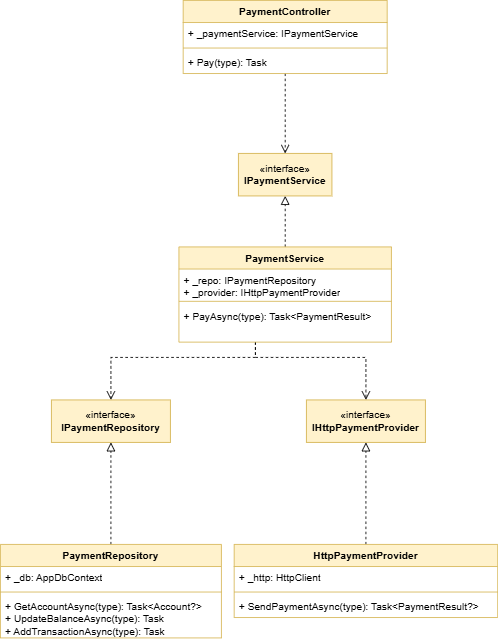

The diagram above was exported from draw.io. Its source (the exported page's mxGraphModel, read from the mxfile embedded in the PNG):
<mxGraphModel dx="872" dy="465" grid="1" gridSize="10" guides="1" tooltips="1" connect="1" arrows="1" fold="1" page="1" pageScale="1" pageWidth="850" pageHeight="1100" math="0" shadow="0">
  <root>
    <mxCell id="0" />
    <mxCell id="1" parent="0" />
    <mxCell id="7_vokdO1xnG_hWXilaCx-10" edge="1" parent="1" source="7_vokdO1xnG_hWXilaCx-1" style="edgeStyle=orthogonalEdgeStyle;rounded=0;orthogonalLoop=1;jettySize=auto;html=1;entryX=0.5;entryY=0;entryDx=0;entryDy=0;endArrow=open;endFill=0;dashed=1;endSize=8;" target="7_vokdO1xnG_hWXilaCx-9">
      <mxGeometry relative="1" as="geometry" />
    </mxCell>
    <mxCell id="7_vokdO1xnG_hWXilaCx-1" parent="1" style="swimlane;fontStyle=1;align=center;verticalAlign=top;childLayout=stackLayout;horizontal=1;startSize=26;horizontalStack=0;resizeParent=1;resizeParentMax=0;resizeLast=0;collapsible=1;marginBottom=0;whiteSpace=wrap;html=1;fillColor=#fff2cc;strokeColor=#d6b656;" value="PaymentController" vertex="1">
      <mxGeometry height="86" width="240" x="245" y="210" as="geometry" />
    </mxCell>
    <mxCell id="7_vokdO1xnG_hWXilaCx-2" parent="7_vokdO1xnG_hWXilaCx-1" style="text;strokeColor=none;fillColor=none;align=left;verticalAlign=top;spacingLeft=4;spacingRight=4;overflow=hidden;rotatable=0;points=[[0,0.5],[1,0.5]];portConstraint=eastwest;whiteSpace=wrap;html=1;" value="+ _paymentService: IPaymentService" vertex="1">
      <mxGeometry height="26" width="240" y="26" as="geometry" />
    </mxCell>
    <mxCell id="7_vokdO1xnG_hWXilaCx-3" parent="7_vokdO1xnG_hWXilaCx-1" style="line;strokeWidth=1;fillColor=none;align=left;verticalAlign=middle;spacingTop=-1;spacingLeft=3;spacingRight=3;rotatable=0;labelPosition=right;points=[];portConstraint=eastwest;strokeColor=inherit;" value="" vertex="1">
      <mxGeometry height="8" width="240" y="52" as="geometry" />
    </mxCell>
    <mxCell id="7_vokdO1xnG_hWXilaCx-4" parent="7_vokdO1xnG_hWXilaCx-1" style="text;strokeColor=none;fillColor=none;align=left;verticalAlign=top;spacingLeft=4;spacingRight=4;overflow=hidden;rotatable=0;points=[[0,0.5],[1,0.5]];portConstraint=eastwest;whiteSpace=wrap;html=1;" value="+ Pay(type): Task" vertex="1">
      <mxGeometry height="26" width="240" y="60" as="geometry" />
    </mxCell>
    <mxCell id="7_vokdO1xnG_hWXilaCx-13" edge="1" parent="1" source="7_vokdO1xnG_hWXilaCx-5" style="edgeStyle=orthogonalEdgeStyle;rounded=0;orthogonalLoop=1;jettySize=auto;html=1;entryX=0.5;entryY=1;entryDx=0;entryDy=0;endArrow=block;endFill=0;endSize=8;dashed=1;" target="7_vokdO1xnG_hWXilaCx-9">
      <mxGeometry relative="1" as="geometry" />
    </mxCell>
    <mxCell id="7_vokdO1xnG_hWXilaCx-16" edge="1" parent="1" source="7_vokdO1xnG_hWXilaCx-5" style="edgeStyle=orthogonalEdgeStyle;rounded=0;orthogonalLoop=1;jettySize=auto;html=1;entryX=0.5;entryY=0;entryDx=0;entryDy=0;endArrow=open;endFill=0;dashed=1;endSize=8;" target="7_vokdO1xnG_hWXilaCx-11">
      <mxGeometry relative="1" as="geometry">
        <Array as="points">
          <mxPoint x="330" y="630" />
          <mxPoint x="160" y="630" />
        </Array>
      </mxGeometry>
    </mxCell>
    <mxCell id="7_vokdO1xnG_hWXilaCx-17" edge="1" parent="1" source="7_vokdO1xnG_hWXilaCx-5" style="edgeStyle=orthogonalEdgeStyle;rounded=0;orthogonalLoop=1;jettySize=auto;html=1;entryX=0.5;entryY=0;entryDx=0;entryDy=0;dashed=1;endArrow=open;endFill=0;endSize=8;" target="7_vokdO1xnG_hWXilaCx-12">
      <mxGeometry relative="1" as="geometry">
        <Array as="points">
          <mxPoint x="330" y="630" />
          <mxPoint x="460" y="630" />
        </Array>
      </mxGeometry>
    </mxCell>
    <mxCell id="7_vokdO1xnG_hWXilaCx-5" parent="1" style="swimlane;fontStyle=1;align=center;verticalAlign=top;childLayout=stackLayout;horizontal=1;startSize=26;horizontalStack=0;resizeParent=1;resizeParentMax=0;resizeLast=0;collapsible=1;marginBottom=0;whiteSpace=wrap;html=1;fillColor=#fff2cc;strokeColor=#d6b656;" value="PaymentService" vertex="1">
      <mxGeometry height="112" width="250" x="240" y="500" as="geometry" />
    </mxCell>
    <mxCell id="7_vokdO1xnG_hWXilaCx-6" parent="7_vokdO1xnG_hWXilaCx-5" style="text;strokeColor=none;fillColor=none;align=left;verticalAlign=top;spacingLeft=4;spacingRight=4;overflow=hidden;rotatable=0;points=[[0,0.5],[1,0.5]];portConstraint=eastwest;whiteSpace=wrap;html=1;" value="+ _repo: IPaymentRepository&lt;div&gt;+&amp;nbsp;_provider:&amp;nbsp;IHttpPaymentProvider&lt;/div&gt;" vertex="1">
      <mxGeometry height="34" width="250" y="26" as="geometry" />
    </mxCell>
    <mxCell id="7_vokdO1xnG_hWXilaCx-7" parent="7_vokdO1xnG_hWXilaCx-5" style="line;strokeWidth=1;fillColor=none;align=left;verticalAlign=middle;spacingTop=-1;spacingLeft=3;spacingRight=3;rotatable=0;labelPosition=right;points=[];portConstraint=eastwest;strokeColor=inherit;" value="" vertex="1">
      <mxGeometry height="8" width="250" y="60" as="geometry" />
    </mxCell>
    <mxCell id="7_vokdO1xnG_hWXilaCx-8" parent="7_vokdO1xnG_hWXilaCx-5" style="text;strokeColor=none;fillColor=none;align=left;verticalAlign=top;spacingLeft=4;spacingRight=4;overflow=hidden;rotatable=0;points=[[0,0.5],[1,0.5]];portConstraint=eastwest;whiteSpace=wrap;html=1;" value="+ PayAsync(type): Task&amp;lt;PaymentResult&amp;gt;" vertex="1">
      <mxGeometry height="44" width="250" y="68" as="geometry" />
    </mxCell>
    <mxCell id="7_vokdO1xnG_hWXilaCx-9" parent="1" style="html=1;whiteSpace=wrap;fillColor=#fff2cc;strokeColor=#d6b656;" value="«interface»&lt;br&gt;&lt;b&gt;IPaymentService&lt;/b&gt;" vertex="1">
      <mxGeometry height="50" width="110" x="310" y="390" as="geometry" />
    </mxCell>
    <mxCell id="7_vokdO1xnG_hWXilaCx-11" parent="1" style="html=1;whiteSpace=wrap;fillColor=#fff2cc;strokeColor=#d6b656;" value="«interface»&lt;br&gt;&lt;b&gt;IPaymentRepository&lt;/b&gt;" vertex="1">
      <mxGeometry height="50" width="140" x="90" y="680" as="geometry" />
    </mxCell>
    <mxCell id="7_vokdO1xnG_hWXilaCx-12" parent="1" style="html=1;whiteSpace=wrap;fillColor=#fff2cc;strokeColor=#d6b656;" value="«interface»&lt;br&gt;&lt;b&gt;IHttpPaymentProvider&lt;/b&gt;" vertex="1">
      <mxGeometry height="50" width="140" x="390" y="680" as="geometry" />
    </mxCell>
    <mxCell id="7_vokdO1xnG_hWXilaCx-26" edge="1" parent="1" source="7_vokdO1xnG_hWXilaCx-18" style="edgeStyle=orthogonalEdgeStyle;rounded=0;orthogonalLoop=1;jettySize=auto;html=1;entryX=0.5;entryY=1;entryDx=0;entryDy=0;endArrow=block;endFill=0;dashed=1;endSize=8;" target="7_vokdO1xnG_hWXilaCx-11">
      <mxGeometry relative="1" as="geometry" />
    </mxCell>
    <mxCell id="7_vokdO1xnG_hWXilaCx-18" parent="1" style="swimlane;fontStyle=1;align=center;verticalAlign=top;childLayout=stackLayout;horizontal=1;startSize=26;horizontalStack=0;resizeParent=1;resizeParentMax=0;resizeLast=0;collapsible=1;marginBottom=0;whiteSpace=wrap;html=1;fillColor=#fff2cc;strokeColor=#d6b656;" value="PaymentRepository" vertex="1">
      <mxGeometry height="110" width="260" x="30" y="850" as="geometry" />
    </mxCell>
    <mxCell id="7_vokdO1xnG_hWXilaCx-19" parent="7_vokdO1xnG_hWXilaCx-18" style="text;strokeColor=none;fillColor=none;align=left;verticalAlign=top;spacingLeft=4;spacingRight=4;overflow=hidden;rotatable=0;points=[[0,0.5],[1,0.5]];portConstraint=eastwest;whiteSpace=wrap;html=1;" value="+ _db: AppDbContext" vertex="1">
      <mxGeometry height="26" width="260" y="26" as="geometry" />
    </mxCell>
    <mxCell id="7_vokdO1xnG_hWXilaCx-20" parent="7_vokdO1xnG_hWXilaCx-18" style="line;strokeWidth=1;fillColor=none;align=left;verticalAlign=middle;spacingTop=-1;spacingLeft=3;spacingRight=3;rotatable=0;labelPosition=right;points=[];portConstraint=eastwest;strokeColor=inherit;" value="" vertex="1">
      <mxGeometry height="8" width="260" y="52" as="geometry" />
    </mxCell>
    <mxCell id="7_vokdO1xnG_hWXilaCx-21" parent="7_vokdO1xnG_hWXilaCx-18" style="text;strokeColor=none;fillColor=none;align=left;verticalAlign=top;spacingLeft=4;spacingRight=4;overflow=hidden;rotatable=0;points=[[0,0.5],[1,0.5]];portConstraint=eastwest;whiteSpace=wrap;html=1;" value="+ GetAccountAsync(type): Task&amp;lt;Account?&amp;gt;&lt;div&gt;+&amp;nbsp;UpdateBalanceAsync(type):&amp;nbsp;Task&lt;/div&gt;&lt;div&gt;+&amp;nbsp;AddTransactionAsync(type):&amp;nbsp;Task&lt;/div&gt;" vertex="1">
      <mxGeometry height="50" width="260" y="60" as="geometry" />
    </mxCell>
    <mxCell id="7_vokdO1xnG_hWXilaCx-31" edge="1" parent="1" source="7_vokdO1xnG_hWXilaCx-22" style="edgeStyle=orthogonalEdgeStyle;rounded=0;orthogonalLoop=1;jettySize=auto;html=1;entryX=0.5;entryY=1;entryDx=0;entryDy=0;endArrow=block;endFill=0;dashed=1;endSize=8;" target="7_vokdO1xnG_hWXilaCx-12">
      <mxGeometry relative="1" as="geometry" />
    </mxCell>
    <mxCell id="7_vokdO1xnG_hWXilaCx-22" parent="1" style="swimlane;fontStyle=1;align=center;verticalAlign=top;childLayout=stackLayout;horizontal=1;startSize=26;horizontalStack=0;resizeParent=1;resizeParentMax=0;resizeLast=0;collapsible=1;marginBottom=0;whiteSpace=wrap;html=1;fillColor=#fff2cc;strokeColor=#d6b656;" value="HttpPaymentProvider" vertex="1">
      <mxGeometry height="86" width="310" x="305" y="850" as="geometry" />
    </mxCell>
    <mxCell id="7_vokdO1xnG_hWXilaCx-23" parent="7_vokdO1xnG_hWXilaCx-22" style="text;strokeColor=none;fillColor=none;align=left;verticalAlign=top;spacingLeft=4;spacingRight=4;overflow=hidden;rotatable=0;points=[[0,0.5],[1,0.5]];portConstraint=eastwest;whiteSpace=wrap;html=1;" value="+ _http: HttpClient" vertex="1">
      <mxGeometry height="26" width="310" y="26" as="geometry" />
    </mxCell>
    <mxCell id="7_vokdO1xnG_hWXilaCx-24" parent="7_vokdO1xnG_hWXilaCx-22" style="line;strokeWidth=1;fillColor=none;align=left;verticalAlign=middle;spacingTop=-1;spacingLeft=3;spacingRight=3;rotatable=0;labelPosition=right;points=[];portConstraint=eastwest;strokeColor=inherit;" value="" vertex="1">
      <mxGeometry height="8" width="310" y="52" as="geometry" />
    </mxCell>
    <mxCell id="7_vokdO1xnG_hWXilaCx-25" parent="7_vokdO1xnG_hWXilaCx-22" style="text;strokeColor=none;fillColor=none;align=left;verticalAlign=top;spacingLeft=4;spacingRight=4;overflow=hidden;rotatable=0;points=[[0,0.5],[1,0.5]];portConstraint=eastwest;whiteSpace=wrap;html=1;" value="+ SendPaymentAsync(type): Task&amp;lt;PaymentResult?&amp;gt;" vertex="1">
      <mxGeometry height="26" width="310" y="60" as="geometry" />
    </mxCell>
  </root>
</mxGraphModel>